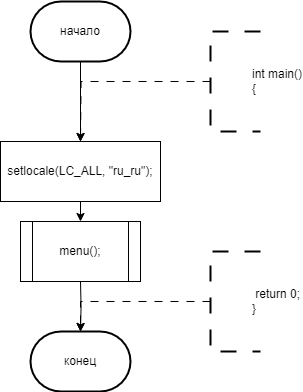

The diagram above was exported from draw.io. Its source (the exported page's mxGraphModel, read from the mxfile embedded in the PNG):
<mxGraphModel dx="813" dy="838" grid="1" gridSize="10" guides="1" tooltips="1" connect="1" arrows="1" fold="1" page="1" pageScale="1" pageWidth="827" pageHeight="1169" math="0" shadow="0">
  <root>
    <mxCell id="0" />
    <mxCell id="1" parent="0" />
    <mxCell id="NoTfI0mhbps9817KM9Cf-117" style="edgeStyle=orthogonalEdgeStyle;rounded=0;orthogonalLoop=1;jettySize=auto;html=1;exitX=0.5;exitY=1;exitDx=0;exitDy=0;exitPerimeter=0;entryX=0.5;entryY=0;entryDx=0;entryDy=0;" parent="1" source="NoTfI0mhbps9817KM9Cf-113" edge="1">
      <mxGeometry relative="1" as="geometry">
        <mxPoint x="270" y="160" as="targetPoint" />
      </mxGeometry>
    </mxCell>
    <mxCell id="NoTfI0mhbps9817KM9Cf-113" value="начало" style="strokeWidth=2;html=1;shape=mxgraph.flowchart.terminator;whiteSpace=wrap;" parent="1" vertex="1">
      <mxGeometry x="220" y="20" width="100" height="60" as="geometry" />
    </mxCell>
    <mxCell id="NoTfI0mhbps9817KM9Cf-123" style="edgeStyle=orthogonalEdgeStyle;rounded=0;orthogonalLoop=1;jettySize=auto;html=1;exitX=0;exitY=0.5;exitDx=0;exitDy=0;exitPerimeter=0;dashed=1;dashPattern=8 8;entryX=0.5;entryY=0;entryDx=0;entryDy=0;" parent="1" source="NoTfI0mhbps9817KM9Cf-122" edge="1">
      <mxGeometry relative="1" as="geometry">
        <mxPoint x="270" y="160" as="targetPoint" />
      </mxGeometry>
    </mxCell>
    <mxCell id="NoTfI0mhbps9817KM9Cf-122" value="&lt;blockquote style=&quot;margin: 0 0 0 40px; border: none; padding: 0px;&quot;&gt;int main()&lt;br&gt;{&lt;/blockquote&gt;" style="strokeWidth=2;html=1;shape=mxgraph.flowchart.annotation_1;align=left;pointerEvents=1;dashed=1;dashPattern=8 8;" parent="1" vertex="1">
      <mxGeometry x="400" y="50" width="50" height="100" as="geometry" />
    </mxCell>
    <mxCell id="NoTfI0mhbps9817KM9Cf-270" value="конец" style="strokeWidth=2;html=1;shape=mxgraph.flowchart.terminator;whiteSpace=wrap;" parent="1" vertex="1">
      <mxGeometry x="220" y="350" width="100" height="60" as="geometry" />
    </mxCell>
    <mxCell id="NoTfI0mhbps9817KM9Cf-271" style="edgeStyle=orthogonalEdgeStyle;rounded=0;orthogonalLoop=1;jettySize=auto;html=1;exitX=0.5;exitY=1;exitDx=0;exitDy=0;entryX=0.5;entryY=0;entryDx=0;entryDy=0;entryPerimeter=0;" parent="1" target="NoTfI0mhbps9817KM9Cf-270" edge="1">
      <mxGeometry relative="1" as="geometry">
        <mxPoint x="270" y="300" as="sourcePoint" />
      </mxGeometry>
    </mxCell>
    <mxCell id="NoTfI0mhbps9817KM9Cf-272" style="edgeStyle=orthogonalEdgeStyle;rounded=0;orthogonalLoop=1;jettySize=auto;html=1;exitX=0;exitY=0.5;exitDx=0;exitDy=0;exitPerimeter=0;dashed=1;dashPattern=8 8;entryX=0.5;entryY=0;entryDx=0;entryDy=0;" parent="1" source="NoTfI0mhbps9817KM9Cf-273" edge="1">
      <mxGeometry relative="1" as="geometry">
        <mxPoint x="270" y="350" as="targetPoint" />
        <Array as="points">
          <mxPoint x="400" y="320" />
          <mxPoint x="270" y="320" />
        </Array>
      </mxGeometry>
    </mxCell>
    <mxCell id="NoTfI0mhbps9817KM9Cf-273" value="&lt;blockquote style=&quot;margin: 0 0 0 40px; border: none; padding: 0px;&quot;&gt;&lt;div&gt;&amp;nbsp;return 0;&lt;/div&gt;&lt;div&gt;}&lt;/div&gt;&lt;/blockquote&gt;" style="strokeWidth=2;html=1;shape=mxgraph.flowchart.annotation_1;align=left;pointerEvents=1;dashed=1;dashPattern=8 8;" parent="1" vertex="1">
      <mxGeometry x="400" y="270" width="50" height="100" as="geometry" />
    </mxCell>
    <mxCell id="-Kc3PhumVPWG2Q7VvMH2-134" style="edgeStyle=orthogonalEdgeStyle;rounded=0;orthogonalLoop=1;jettySize=auto;html=1;exitX=1;exitY=0.5;exitDx=0;exitDy=0;entryX=0.5;entryY=0;entryDx=0;entryDy=0;" edge="1" parent="1" target="-Kc3PhumVPWG2Q7VvMH2-133">
      <mxGeometry relative="1" as="geometry">
        <mxPoint x="350" y="560" as="sourcePoint" />
        <Array as="points">
          <mxPoint x="410" y="560" />
          <mxPoint x="410" y="220" />
          <mxPoint x="600" y="220" />
        </Array>
      </mxGeometry>
    </mxCell>
    <mxCell id="-Kc3PhumVPWG2Q7VvMH2-212" style="edgeStyle=orthogonalEdgeStyle;rounded=0;orthogonalLoop=1;jettySize=auto;html=1;exitX=0;exitY=0.5;exitDx=0;exitDy=0;entryX=0.5;entryY=0;entryDx=0;entryDy=0;" edge="1" parent="1" target="-Kc3PhumVPWG2Q7VvMH2-211">
      <mxGeometry relative="1" as="geometry">
        <mxPoint x="-380" y="100" as="sourcePoint" />
        <Array as="points">
          <mxPoint x="-400" y="100" />
          <mxPoint x="-400" y="340" />
          <mxPoint x="-290" y="340" />
        </Array>
      </mxGeometry>
    </mxCell>
    <mxCell id="-Kc3PhumVPWG2Q7VvMH2-217" style="edgeStyle=orthogonalEdgeStyle;rounded=0;orthogonalLoop=1;jettySize=auto;html=1;exitX=0;exitY=0.5;exitDx=0;exitDy=0;entryX=0.5;entryY=0;entryDx=0;entryDy=0;" edge="1" parent="1" target="-Kc3PhumVPWG2Q7VvMH2-216">
      <mxGeometry relative="1" as="geometry">
        <mxPoint x="-370" y="410" as="sourcePoint" />
        <Array as="points">
          <mxPoint x="-390" y="410" />
          <mxPoint x="-390" y="560" />
          <mxPoint x="-290" y="560" />
        </Array>
      </mxGeometry>
    </mxCell>
    <mxCell id="-Kc3PhumVPWG2Q7VvMH2-413" value="menu();" style="rounded=0;whiteSpace=wrap;html=1;" vertex="1" parent="1">
      <mxGeometry x="210" y="240" width="120" height="60" as="geometry" />
    </mxCell>
    <mxCell id="-Kc3PhumVPWG2Q7VvMH2-415" style="edgeStyle=orthogonalEdgeStyle;rounded=0;orthogonalLoop=1;jettySize=auto;html=1;exitX=0.5;exitY=1;exitDx=0;exitDy=0;entryX=0.5;entryY=0;entryDx=0;entryDy=0;" edge="1" parent="1" source="-Kc3PhumVPWG2Q7VvMH2-414" target="-Kc3PhumVPWG2Q7VvMH2-413">
      <mxGeometry relative="1" as="geometry" />
    </mxCell>
    <mxCell id="-Kc3PhumVPWG2Q7VvMH2-414" value="setlocale(LC_ALL, &quot;ru_ru&quot;);" style="rounded=0;whiteSpace=wrap;html=1;" vertex="1" parent="1">
      <mxGeometry x="190" y="160" width="160" height="60" as="geometry" />
    </mxCell>
    <mxCell id="-Kc3PhumVPWG2Q7VvMH2-416" value="menu();" style="shape=process;whiteSpace=wrap;html=1;backgroundOutline=1;" vertex="1" parent="1">
      <mxGeometry x="210" y="240" width="120" height="60" as="geometry" />
    </mxCell>
  </root>
</mxGraphModel>